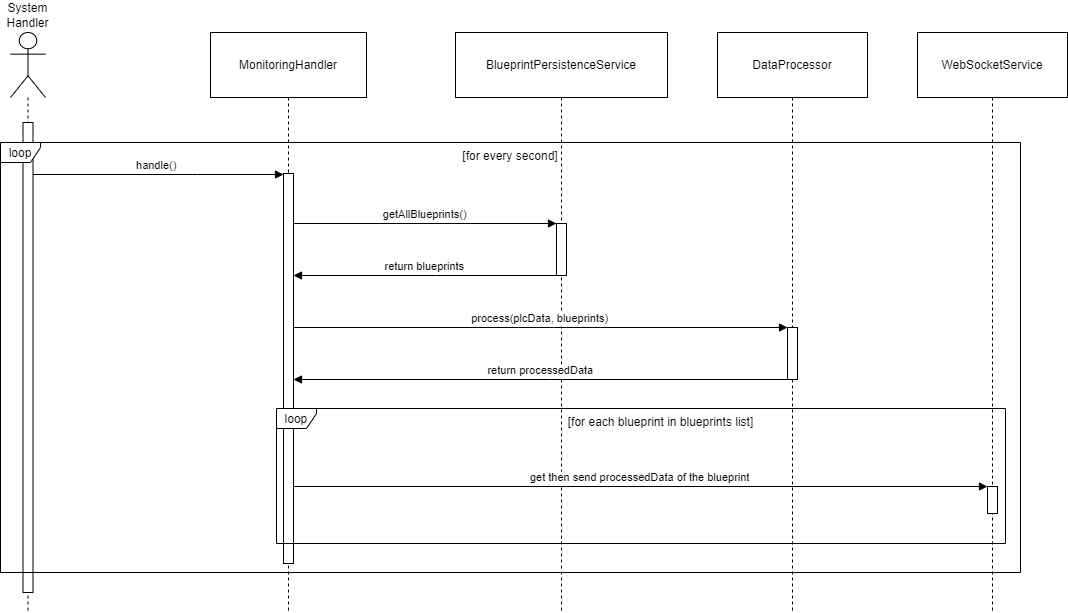

The diagram above was exported from draw.io. Its source (the exported page's mxGraphModel, read from the mxfile embedded in the PNG):
<mxGraphModel dx="1424" dy="833" grid="1" gridSize="10" guides="1" tooltips="1" connect="1" arrows="1" fold="1" page="1" pageScale="1" pageWidth="850" pageHeight="1100" math="0" shadow="0">
  <root>
    <mxCell id="0" />
    <mxCell id="1" parent="0" />
    <mxCell id="EX1DVpAlgEGeSkpOyH1c-1" value="System Handler" style="shape=umlLifeline;perimeter=lifelinePerimeter;whiteSpace=wrap;container=1;dropTarget=0;collapsible=0;recursiveResize=0;outlineConnect=0;portConstraint=eastwest;newEdgeStyle={&quot;edgeStyle&quot;:&quot;elbowEdgeStyle&quot;,&quot;elbow&quot;:&quot;vertical&quot;,&quot;curved&quot;:0,&quot;rounded&quot;:0};participant=umlActor;verticalAlign=bottom;labelPosition=center;verticalLabelPosition=top;align=center;size=65;" parent="1" vertex="1">
      <mxGeometry x="20" y="360" width="35" height="580" as="geometry" />
    </mxCell>
    <mxCell id="EX1DVpAlgEGeSkpOyH1c-2" value="MonitoringHandler" style="shape=umlLifeline;perimeter=lifelinePerimeter;whiteSpace=wrap;container=1;dropTarget=0;collapsible=0;recursiveResize=0;outlineConnect=0;portConstraint=eastwest;newEdgeStyle={&quot;edgeStyle&quot;:&quot;elbowEdgeStyle&quot;,&quot;elbow&quot;:&quot;vertical&quot;,&quot;curved&quot;:0,&quot;rounded&quot;:0};size=65;" parent="1" vertex="1">
      <mxGeometry x="220" y="360" width="156" height="580" as="geometry" />
    </mxCell>
    <mxCell id="EX1DVpAlgEGeSkpOyH1c-16" value="" style="points=[];perimeter=orthogonalPerimeter;outlineConnect=0;targetShapes=umlLifeline;portConstraint=eastwest;newEdgeStyle={&quot;edgeStyle&quot;:&quot;elbowEdgeStyle&quot;,&quot;elbow&quot;:&quot;vertical&quot;,&quot;curved&quot;:0,&quot;rounded&quot;:0}" parent="EX1DVpAlgEGeSkpOyH1c-2" vertex="1">
      <mxGeometry x="73" y="141" width="10" height="390" as="geometry" />
    </mxCell>
    <mxCell id="EX1DVpAlgEGeSkpOyH1c-3" value="BlueprintPersistenceService" style="shape=umlLifeline;perimeter=lifelinePerimeter;whiteSpace=wrap;container=1;dropTarget=0;collapsible=0;recursiveResize=0;outlineConnect=0;portConstraint=eastwest;newEdgeStyle={&quot;edgeStyle&quot;:&quot;elbowEdgeStyle&quot;,&quot;elbow&quot;:&quot;vertical&quot;,&quot;curved&quot;:0,&quot;rounded&quot;:0};size=65;" parent="1" vertex="1">
      <mxGeometry x="465" y="360" width="212" height="580" as="geometry" />
    </mxCell>
    <mxCell id="EX1DVpAlgEGeSkpOyH1c-4" value="" style="points=[];perimeter=orthogonalPerimeter;outlineConnect=0;targetShapes=umlLifeline;portConstraint=eastwest;newEdgeStyle={&quot;edgeStyle&quot;:&quot;elbowEdgeStyle&quot;,&quot;elbow&quot;:&quot;vertical&quot;,&quot;curved&quot;:0,&quot;rounded&quot;:0}" parent="EX1DVpAlgEGeSkpOyH1c-3" vertex="1">
      <mxGeometry x="101" y="191" width="10" height="52" as="geometry" />
    </mxCell>
    <mxCell id="EX1DVpAlgEGeSkpOyH1c-5" value="DataProcessor" style="shape=umlLifeline;perimeter=lifelinePerimeter;whiteSpace=wrap;container=1;dropTarget=0;collapsible=0;recursiveResize=0;outlineConnect=0;portConstraint=eastwest;newEdgeStyle={&quot;edgeStyle&quot;:&quot;elbowEdgeStyle&quot;,&quot;elbow&quot;:&quot;vertical&quot;,&quot;curved&quot;:0,&quot;rounded&quot;:0};size=65;" parent="1" vertex="1">
      <mxGeometry x="727" y="360" width="150" height="580" as="geometry" />
    </mxCell>
    <mxCell id="EX1DVpAlgEGeSkpOyH1c-6" value="" style="points=[];perimeter=orthogonalPerimeter;outlineConnect=0;targetShapes=umlLifeline;portConstraint=eastwest;newEdgeStyle={&quot;edgeStyle&quot;:&quot;elbowEdgeStyle&quot;,&quot;elbow&quot;:&quot;vertical&quot;,&quot;curved&quot;:0,&quot;rounded&quot;:0}" parent="EX1DVpAlgEGeSkpOyH1c-5" vertex="1">
      <mxGeometry x="70" y="295" width="10" height="52" as="geometry" />
    </mxCell>
    <mxCell id="EX1DVpAlgEGeSkpOyH1c-7" value="WebSocketService" style="shape=umlLifeline;perimeter=lifelinePerimeter;whiteSpace=wrap;container=1;dropTarget=0;collapsible=0;recursiveResize=0;outlineConnect=0;portConstraint=eastwest;newEdgeStyle={&quot;edgeStyle&quot;:&quot;elbowEdgeStyle&quot;,&quot;elbow&quot;:&quot;vertical&quot;,&quot;curved&quot;:0,&quot;rounded&quot;:0};size=65;" parent="1" vertex="1">
      <mxGeometry x="927" y="360" width="150" height="580" as="geometry" />
    </mxCell>
    <mxCell id="EX1DVpAlgEGeSkpOyH1c-8" value="loop" style="shape=umlFrame;pointerEvents=0;dropTarget=0;strokeColor=#000000;height=20;width=40" parent="1" vertex="1">
      <mxGeometry x="286" y="736" width="729" height="135" as="geometry" />
    </mxCell>
    <mxCell id="EX1DVpAlgEGeSkpOyH1c-9" value="[for each blueprint in blueprints list]" style="text;strokeColor=none;fillColor=none;align=center;verticalAlign=middle;whiteSpace=wrap;" parent="EX1DVpAlgEGeSkpOyH1c-8" vertex="1">
      <mxGeometry x="40" width="689" height="27.551020408163268" as="geometry" />
    </mxCell>
    <mxCell id="EX1DVpAlgEGeSkpOyH1c-10" value="handle()" style="verticalAlign=bottom;endArrow=block;edgeStyle=elbowEdgeStyle;elbow=vertical;curved=0;rounded=0;" parent="1" edge="1">
      <mxGeometry x="0.0034" relative="1" as="geometry">
        <Array as="points">
          <mxPoint x="207" y="502" />
        </Array>
        <mxPoint x="37.866666666666674" y="502" as="sourcePoint" />
        <mxPoint x="293" y="502" as="targetPoint" />
        <mxPoint as="offset" />
      </mxGeometry>
    </mxCell>
    <mxCell id="EX1DVpAlgEGeSkpOyH1c-11" value="getAllBlueprints()" style="verticalAlign=bottom;endArrow=block;edgeStyle=elbowEdgeStyle;elbow=vertical;curved=0;rounded=0;" parent="1" target="EX1DVpAlgEGeSkpOyH1c-4" edge="1">
      <mxGeometry x="0.0013" relative="1" as="geometry">
        <Array as="points">
          <mxPoint x="447" y="551" />
        </Array>
        <mxPoint as="offset" />
        <mxPoint x="303" y="550.9999999999998" as="sourcePoint" />
      </mxGeometry>
    </mxCell>
    <mxCell id="EX1DVpAlgEGeSkpOyH1c-12" value="return blueprints" style="verticalAlign=bottom;endArrow=block;edgeStyle=elbowEdgeStyle;elbow=vertical;curved=0;rounded=0;" parent="1" source="EX1DVpAlgEGeSkpOyH1c-4" edge="1">
      <mxGeometry x="0.0013" relative="1" as="geometry">
        <Array as="points">
          <mxPoint x="445" y="603" />
        </Array>
        <mxPoint as="offset" />
        <mxPoint x="303" y="603" as="targetPoint" />
      </mxGeometry>
    </mxCell>
    <mxCell id="EX1DVpAlgEGeSkpOyH1c-13" value="process(plcData, blueprints)" style="verticalAlign=bottom;endArrow=block;edgeStyle=elbowEdgeStyle;elbow=vertical;curved=0;rounded=0;" parent="1" target="EX1DVpAlgEGeSkpOyH1c-6" edge="1">
      <mxGeometry relative="1" as="geometry">
        <Array as="points">
          <mxPoint x="563" y="655" />
        </Array>
        <mxPoint x="303" y="655" as="sourcePoint" />
      </mxGeometry>
    </mxCell>
    <mxCell id="EX1DVpAlgEGeSkpOyH1c-14" value="return processedData" style="verticalAlign=bottom;endArrow=block;edgeStyle=elbowEdgeStyle;elbow=vertical;curved=0;rounded=0;" parent="1" source="EX1DVpAlgEGeSkpOyH1c-6" edge="1">
      <mxGeometry relative="1" as="geometry">
        <Array as="points">
          <mxPoint x="560" y="707" />
        </Array>
        <mxPoint x="303" y="707" as="targetPoint" />
      </mxGeometry>
    </mxCell>
    <mxCell id="EX1DVpAlgEGeSkpOyH1c-15" value="get then send processedData of the blueprint" style="verticalAlign=bottom;endArrow=block;edgeStyle=elbowEdgeStyle;elbow=vertical;curved=0;rounded=0;" parent="1" edge="1">
      <mxGeometry relative="1" as="geometry">
        <Array as="points">
          <mxPoint x="663" y="814" />
        </Array>
        <mxPoint x="303" y="814" as="sourcePoint" />
        <mxPoint x="997" y="814" as="targetPoint" />
      </mxGeometry>
    </mxCell>
    <mxCell id="EX1DVpAlgEGeSkpOyH1c-17" value="" style="points=[];perimeter=orthogonalPerimeter;outlineConnect=0;targetShapes=umlLifeline;portConstraint=eastwest;newEdgeStyle={&quot;edgeStyle&quot;:&quot;elbowEdgeStyle&quot;,&quot;elbow&quot;:&quot;vertical&quot;,&quot;curved&quot;:0,&quot;rounded&quot;:0}" parent="1" vertex="1">
      <mxGeometry x="997" y="814" width="10" height="27" as="geometry" />
    </mxCell>
    <mxCell id="tsL_37fHhpiV8c0ologK-4" value="" style="points=[];perimeter=orthogonalPerimeter;outlineConnect=0;targetShapes=umlLifeline;portConstraint=eastwest;newEdgeStyle={&quot;edgeStyle&quot;:&quot;elbowEdgeStyle&quot;,&quot;elbow&quot;:&quot;vertical&quot;,&quot;curved&quot;:0,&quot;rounded&quot;:0}" vertex="1" parent="1">
      <mxGeometry x="32.5" y="450" width="10" height="470" as="geometry" />
    </mxCell>
    <mxCell id="tsL_37fHhpiV8c0ologK-5" value="" style="group" vertex="1" connectable="0" parent="1">
      <mxGeometry x="10" y="470" width="1020" height="430" as="geometry" />
    </mxCell>
    <mxCell id="tsL_37fHhpiV8c0ologK-1" value="loop" style="shape=umlFrame;pointerEvents=0;dropTarget=0;strokeColor=#000000;height=20;width=40;movable=1;resizable=1;rotatable=1;deletable=1;editable=1;locked=0;connectable=1;" vertex="1" parent="tsL_37fHhpiV8c0ologK-5">
      <mxGeometry width="1020" height="430" as="geometry" />
    </mxCell>
    <mxCell id="tsL_37fHhpiV8c0ologK-3" value="[for every second]" style="text;strokeColor=none;fillColor=none;align=center;verticalAlign=middle;whiteSpace=wrap;movable=1;resizable=1;rotatable=1;deletable=1;editable=1;locked=0;connectable=1;" vertex="1" parent="tsL_37fHhpiV8c0ologK-5">
      <mxGeometry width="1020" height="27.55" as="geometry" />
    </mxCell>
  </root>
</mxGraphModel>